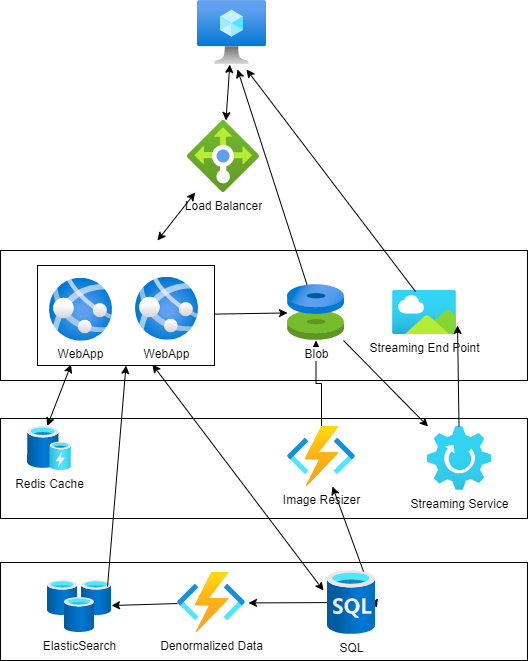

The diagram above was exported from draw.io. Its source (the exported page's mxGraphModel, read from the mxfile embedded in the PNG):
<mxGraphModel dx="650" dy="478" grid="1" gridSize="10" guides="1" tooltips="1" connect="1" arrows="1" fold="1" page="1" pageScale="1" pageWidth="850" pageHeight="1100" math="0" shadow="0">
  <root>
    <mxCell id="0" />
    <mxCell id="1" parent="0" />
    <mxCell id="69" value="" style="rounded=0;whiteSpace=wrap;html=1;" parent="1" vertex="1">
      <mxGeometry x="33" y="582" width="527" height="98" as="geometry" />
    </mxCell>
    <mxCell id="68" value="" style="rounded=0;whiteSpace=wrap;html=1;" parent="1" vertex="1">
      <mxGeometry x="33" y="438" width="527" height="100" as="geometry" />
    </mxCell>
    <mxCell id="67" value="" style="rounded=0;whiteSpace=wrap;html=1;" parent="1" vertex="1">
      <mxGeometry x="33" y="270" width="527" height="130" as="geometry" />
    </mxCell>
    <mxCell id="7" value="" style="aspect=fixed;html=1;points=[];align=center;image;fontSize=12;image=img/lib/azure2/compute/Virtual_Machine.svg;" parent="1" vertex="1">
      <mxGeometry x="230" y="20" width="69" height="64" as="geometry" />
    </mxCell>
    <mxCell id="31" style="edgeStyle=orthogonalEdgeStyle;rounded=0;orthogonalLoop=1;jettySize=auto;html=1;" parent="1" source="8" target="15" edge="1">
      <mxGeometry relative="1" as="geometry">
        <mxPoint x="470" y="340" as="targetPoint" />
      </mxGeometry>
    </mxCell>
    <mxCell id="8" value="Image Resizer" style="aspect=fixed;html=1;points=[];align=center;image;fontSize=12;image=img/lib/azure2/compute/Function_Apps.svg;" parent="1" vertex="1">
      <mxGeometry x="320" y="446" width="68" height="60" as="geometry" />
    </mxCell>
    <mxCell id="10" value="Redis Cache" style="aspect=fixed;html=1;points=[];align=center;image;fontSize=12;image=img/lib/azure2/general/Cache.svg;" parent="1" vertex="1">
      <mxGeometry x="60" y="446" width="44" height="44" as="geometry" />
    </mxCell>
    <mxCell id="11" value="Load Balancer" style="aspect=fixed;html=1;points=[];align=center;image;fontSize=12;image=img/lib/azure2/networking/Load_Balancers.svg;" parent="1" vertex="1">
      <mxGeometry x="220" y="140" width="72" height="72" as="geometry" />
    </mxCell>
    <mxCell id="14" value="ElasticSearch" style="aspect=fixed;html=1;points=[];align=center;image;fontSize=12;image=img/lib/azure2/databases/Cache_Redis.svg;" parent="1" vertex="1">
      <mxGeometry x="80" y="600" width="64" height="52" as="geometry" />
    </mxCell>
    <mxCell id="15" value="Blob" style="aspect=fixed;html=1;points=[];align=center;image;fontSize=12;image=img/lib/azure2/compute/Disks.svg;" parent="1" vertex="1">
      <mxGeometry x="320" y="304" width="56.99999999999999" height="56.00000000000001" as="geometry" />
    </mxCell>
    <mxCell id="16" value="Streaming Service" style="aspect=fixed;html=1;points=[];align=center;image;fontSize=12;image=img/lib/azure2/general/Gear.svg;" parent="1" vertex="1">
      <mxGeometry x="460" y="446" width="64" height="64" as="geometry" />
    </mxCell>
    <mxCell id="17" value="Streaming End Point" style="aspect=fixed;html=1;points=[];align=center;image;fontSize=12;image=img/lib/azure2/general/Image.svg;" parent="1" vertex="1">
      <mxGeometry x="425" y="310" width="64" height="44" as="geometry" />
    </mxCell>
    <mxCell id="23" value="" style="group" parent="1" vertex="1" connectable="0">
      <mxGeometry x="70" y="285" width="177" height="100" as="geometry" />
    </mxCell>
    <mxCell id="22" value="" style="rounded=0;whiteSpace=wrap;html=1;" parent="23" vertex="1">
      <mxGeometry width="177" height="100" as="geometry" />
    </mxCell>
    <mxCell id="2" value="WebApp" style="aspect=fixed;html=1;points=[];align=center;image;fontSize=12;image=img/lib/azure2/app_services/App_Services.svg;" parent="23" vertex="1">
      <mxGeometry x="12" y="12.745098039215685" width="62.745098039215684" height="62.745098039215684" as="geometry" />
    </mxCell>
    <mxCell id="12" value="WebApp" style="aspect=fixed;html=1;points=[];align=center;image;fontSize=12;image=img/lib/azure2/app_services/App_Services.svg;" parent="23" vertex="1">
      <mxGeometry x="98" y="11.76470588235294" width="62.745098039215684" height="62.745098039215684" as="geometry" />
    </mxCell>
    <mxCell id="48" value="" style="endArrow=classic;startArrow=classic;html=1;" parent="1" source="11" target="7" edge="1">
      <mxGeometry width="50" height="50" relative="1" as="geometry">
        <mxPoint x="200" y="140" as="sourcePoint" />
        <mxPoint x="250" y="90" as="targetPoint" />
      </mxGeometry>
    </mxCell>
    <mxCell id="49" value="" style="endArrow=classic;startArrow=classic;html=1;" parent="1" target="11" edge="1">
      <mxGeometry width="50" height="50" relative="1" as="geometry">
        <mxPoint x="190" y="260" as="sourcePoint" />
        <mxPoint x="240" y="210" as="targetPoint" />
      </mxGeometry>
    </mxCell>
    <mxCell id="50" value="" style="endArrow=classic;startArrow=classic;html=1;entryX=0.19;entryY=0.99;entryDx=0;entryDy=0;exitX=0.449;exitY=-0.011;exitDx=0;exitDy=0;exitPerimeter=0;entryPerimeter=0;" parent="1" source="10" target="22" edge="1">
      <mxGeometry width="50" height="50" relative="1" as="geometry">
        <mxPoint x="160" y="420" as="sourcePoint" />
        <mxPoint x="210" y="370" as="targetPoint" />
      </mxGeometry>
    </mxCell>
    <mxCell id="53" value="" style="endArrow=classic;startArrow=classic;html=1;entryX=0.649;entryY=0.99;entryDx=0;entryDy=0;entryPerimeter=0;exitX=-0.083;exitY=0.313;exitDx=0;exitDy=0;exitPerimeter=0;" parent="1" source="9" target="22" edge="1">
      <mxGeometry width="50" height="50" relative="1" as="geometry">
        <mxPoint x="170" y="470" as="sourcePoint" />
        <mxPoint x="220" y="420" as="targetPoint" />
      </mxGeometry>
    </mxCell>
    <mxCell id="56" value="" style="endArrow=classic;startArrow=classic;html=1;exitX=1.027;exitY=0.583;exitDx=0;exitDy=0;exitPerimeter=0;" parent="1" source="9" target="8" edge="1">
      <mxGeometry width="50" height="50" relative="1" as="geometry">
        <mxPoint x="270" y="600" as="sourcePoint" />
        <mxPoint x="320" y="550" as="targetPoint" />
      </mxGeometry>
    </mxCell>
    <mxCell id="58" value="Denormalized Data" style="aspect=fixed;html=1;points=[];align=center;image;fontSize=12;image=img/lib/azure2/compute/Function_Apps.svg;" parent="1" vertex="1">
      <mxGeometry x="210" y="592" width="68" height="60" as="geometry" />
    </mxCell>
    <mxCell id="59" value="" style="endArrow=classic;html=1;entryX=1.044;entryY=0.507;entryDx=0;entryDy=0;entryPerimeter=0;startArrow=none;" parent="1" source="9" target="58" edge="1">
      <mxGeometry width="50" height="50" relative="1" as="geometry">
        <mxPoint x="230" y="630" as="sourcePoint" />
        <mxPoint x="320" y="670" as="targetPoint" />
      </mxGeometry>
    </mxCell>
    <mxCell id="60" value="" style="endArrow=classic;html=1;" parent="1" source="58" target="14" edge="1">
      <mxGeometry width="50" height="50" relative="1" as="geometry">
        <mxPoint x="150" y="650" as="sourcePoint" />
        <mxPoint x="200" y="600" as="targetPoint" />
      </mxGeometry>
    </mxCell>
    <mxCell id="61" value="" style="endArrow=classic;html=1;exitX=0.938;exitY=0.115;exitDx=0;exitDy=0;exitPerimeter=0;entryX=0.5;entryY=1;entryDx=0;entryDy=0;" parent="1" source="14" target="22" edge="1">
      <mxGeometry width="50" height="50" relative="1" as="geometry">
        <mxPoint x="140" y="570" as="sourcePoint" />
        <mxPoint x="190" y="520" as="targetPoint" />
      </mxGeometry>
    </mxCell>
    <mxCell id="62" value="" style="endArrow=classic;html=1;entryX=0.58;entryY=1.078;entryDx=0;entryDy=0;entryPerimeter=0;" parent="1" source="15" target="7" edge="1">
      <mxGeometry width="50" height="50" relative="1" as="geometry">
        <mxPoint x="450" y="250" as="sourcePoint" />
        <mxPoint x="500" y="200" as="targetPoint" />
      </mxGeometry>
    </mxCell>
    <mxCell id="63" value="" style="endArrow=classic;html=1;" parent="1" source="22" target="15" edge="1">
      <mxGeometry width="50" height="50" relative="1" as="geometry">
        <mxPoint x="350" y="450" as="sourcePoint" />
        <mxPoint x="400" y="400" as="targetPoint" />
      </mxGeometry>
    </mxCell>
    <mxCell id="64" value="" style="endArrow=classic;html=1;entryX=1.016;entryY=0.795;entryDx=0;entryDy=0;entryPerimeter=0;" parent="1" source="16" target="17" edge="1">
      <mxGeometry width="50" height="50" relative="1" as="geometry">
        <mxPoint x="470" y="400" as="sourcePoint" />
        <mxPoint x="520" y="350" as="targetPoint" />
      </mxGeometry>
    </mxCell>
    <mxCell id="65" value="" style="endArrow=classic;html=1;" parent="1" source="15" target="16" edge="1">
      <mxGeometry width="50" height="50" relative="1" as="geometry">
        <mxPoint x="560" y="570" as="sourcePoint" />
        <mxPoint x="610" y="520" as="targetPoint" />
      </mxGeometry>
    </mxCell>
    <mxCell id="66" value="" style="endArrow=classic;html=1;entryX=0.71;entryY=1.078;entryDx=0;entryDy=0;entryPerimeter=0;exitX=0.359;exitY=0.023;exitDx=0;exitDy=0;exitPerimeter=0;" parent="1" source="17" target="7" edge="1">
      <mxGeometry width="50" height="50" relative="1" as="geometry">
        <mxPoint x="480" y="270" as="sourcePoint" />
        <mxPoint x="530" y="220" as="targetPoint" />
      </mxGeometry>
    </mxCell>
    <mxCell id="9" value="SQL" style="aspect=fixed;html=1;points=[];align=center;image;fontSize=12;image=img/lib/azure2/databases/SQL_Database.svg;" parent="1" vertex="1">
      <mxGeometry x="360" y="590" width="48" height="64" as="geometry" />
    </mxCell>
  </root>
</mxGraphModel>